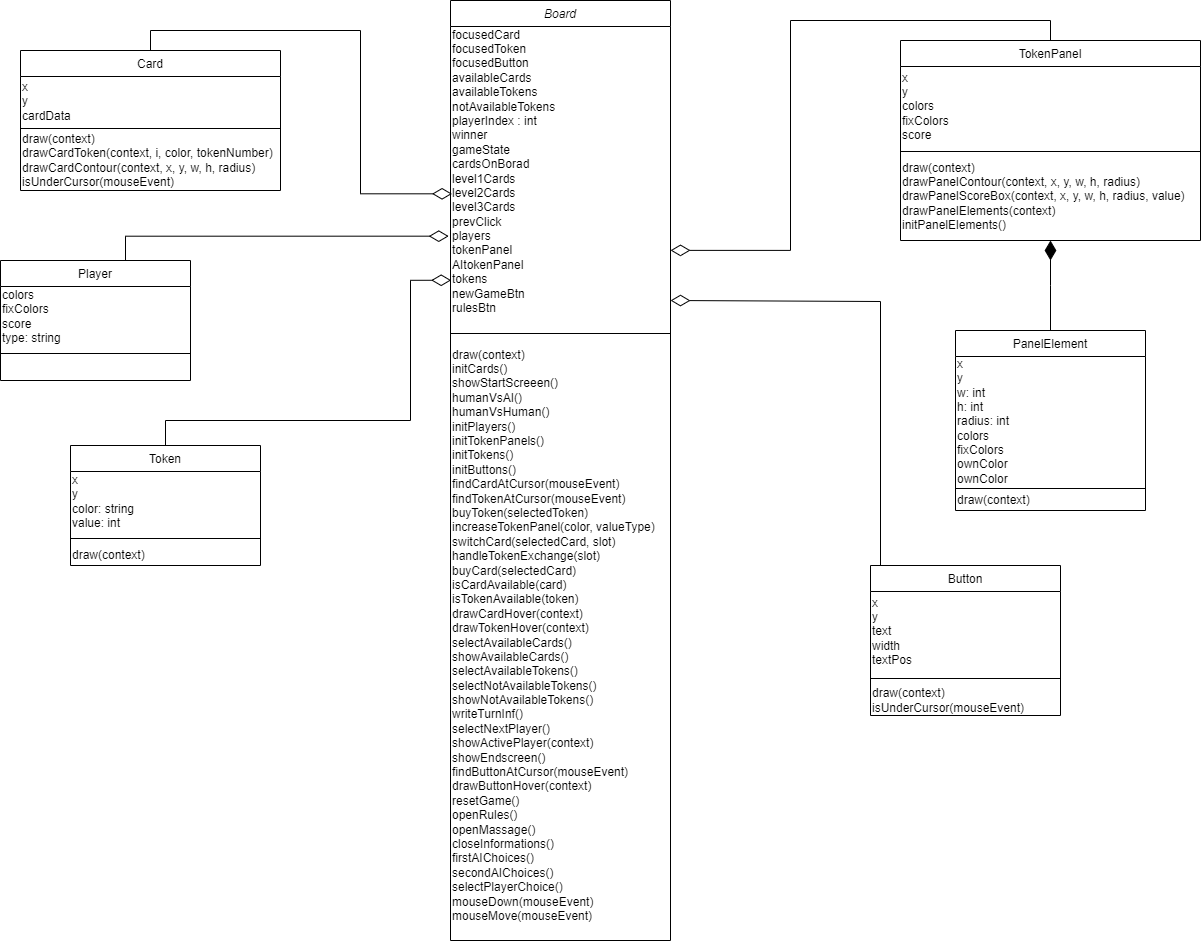

The diagram above was exported from draw.io. Its source (the exported page's mxGraphModel, read from the mxfile embedded in the PNG):
<mxGraphModel dx="1422" dy="762" grid="1" gridSize="10" guides="1" tooltips="1" connect="1" arrows="1" fold="1" page="1" pageScale="1" pageWidth="827" pageHeight="1169" math="0" shadow="0">
  <root>
    <mxCell id="WIyWlLk6GJQsqaUBKTNV-0" />
    <mxCell id="WIyWlLk6GJQsqaUBKTNV-1" parent="WIyWlLk6GJQsqaUBKTNV-0" />
    <mxCell id="zkfFHV4jXpPFQw0GAbJ--0" value="Board" style="swimlane;fontStyle=2;align=center;verticalAlign=top;childLayout=stackLayout;horizontal=1;startSize=26;horizontalStack=0;resizeParent=1;resizeLast=0;collapsible=1;marginBottom=0;rounded=0;shadow=0;strokeWidth=1;" parent="WIyWlLk6GJQsqaUBKTNV-1" vertex="1">
      <mxGeometry x="890" y="140" width="220" height="940" as="geometry">
        <mxRectangle x="230" y="140" width="160" height="26" as="alternateBounds" />
      </mxGeometry>
    </mxCell>
    <mxCell id="IOYFJZTqjKjq64x9FpMu-2" value="&lt;span style=&quot;background-color: rgb(255 , 255 , 255)&quot;&gt;focusedCard&lt;/span&gt;&lt;br&gt;&lt;span style=&quot;background-color: rgb(255 , 255 , 255)&quot;&gt;focusedToken&lt;br&gt;&lt;/span&gt;focusedButton&lt;br&gt;&lt;span style=&quot;background-color: rgb(255 , 255 , 255)&quot;&gt;availableCards&lt;/span&gt;&lt;br&gt;&lt;span style=&quot;background-color: rgb(255 , 255 , 255)&quot;&gt;availableTokens&lt;/span&gt;&lt;br&gt;&lt;span style=&quot;background-color: rgb(255 , 255 , 255)&quot;&gt;notAvailableTokens&lt;/span&gt;&lt;br&gt;&lt;span style=&quot;background-color: rgb(255 , 255 , 255)&quot;&gt;playerIndex : int&lt;/span&gt;&lt;br&gt;&lt;span style=&quot;background-color: rgb(255 , 255 , 255)&quot;&gt;winner&lt;/span&gt;&lt;br&gt;&lt;div&gt;gameState&lt;/div&gt;&lt;div&gt;cardsOnBorad&lt;/div&gt;&lt;div&gt;level1Cards&lt;/div&gt;&lt;div&gt;level2Cards&lt;/div&gt;&lt;div&gt;level3Cards&lt;br&gt;&lt;/div&gt;&lt;div&gt;prevClick&lt;br&gt;&lt;/div&gt;&lt;div&gt;players&lt;br&gt;&lt;/div&gt;&lt;div&gt;tokenPanel&lt;br&gt;&lt;/div&gt;&lt;div&gt;AItokenPanel&lt;/div&gt;&lt;div&gt;tokens&lt;/div&gt;&lt;div&gt;newGameBtn&lt;/div&gt;&lt;div&gt;rulesBtn&lt;br&gt;&lt;/div&gt;" style="text;html=1;align=left;verticalAlign=middle;resizable=0;points=[];autosize=1;strokeColor=none;fillColor=none;" parent="zkfFHV4jXpPFQw0GAbJ--0" vertex="1">
      <mxGeometry y="26" width="220" height="290" as="geometry" />
    </mxCell>
    <mxCell id="WGtUYzJwGFtki7BBYKfa-2" value="" style="line;html=1;strokeWidth=1;align=left;verticalAlign=bottom;spacingTop=-1;spacingLeft=3;spacingRight=3;rotatable=0;labelPosition=right;points=[];portConstraint=eastwest;horizontal=1;flipH=1;flipV=1;" parent="zkfFHV4jXpPFQw0GAbJ--0" vertex="1">
      <mxGeometry y="316" width="220" height="34" as="geometry" />
    </mxCell>
    <mxCell id="WGtUYzJwGFtki7BBYKfa-3" value="draw(context)&lt;br&gt;initCards()&lt;br&gt;showStartScreeen()&lt;br&gt;humanVsAI()&lt;br&gt;humanVsHuman()&lt;br&gt;initPlayers()&lt;br&gt;initTokenPanels()&lt;br&gt;initTokens()&lt;br&gt;initButtons()&lt;br&gt;findCardAtCursor(mouseEvent)&lt;br&gt;findTokenAtCursor(mouseEvent)&lt;br&gt;buyToken(selectedToken)&lt;br&gt;increaseTokenPanel(color, valueType)&lt;br&gt;switchCard(selectedCard, slot)&lt;br&gt;handleTokenExchange(slot)&lt;br&gt;buyCard(selectedCard)&lt;br&gt;isCardAvailable(card)&lt;br&gt;isTokenAvailable(token)&lt;br&gt;drawCardHover(context)&lt;br&gt;drawTokenHover(context)&lt;br&gt;selectAvailableCards()&lt;br&gt;showAvailableCards()&lt;br&gt;selectAvailableTokens()&lt;br&gt;selectNotAvailableTokens()&lt;br&gt;showNotAvailableTokens()&lt;br&gt;writeTurnInf()&lt;br&gt;selectNextPlayer()&lt;br&gt;showActivePlayer(context)&lt;br&gt;showEndscreen()&lt;br&gt;findButtonAtCursor(mouseEvent)&lt;br&gt;drawButtonHover(context)&lt;br&gt;resetGame()&lt;br&gt;openRules()&lt;br&gt;openMassage()&lt;br&gt;closeInformations()&lt;br&gt;firstAIChoices()&lt;br&gt;secondAIChoices()&lt;br&gt;selectPlayerChoice()&lt;br&gt;mouseDown(mouseEvent)&lt;br&gt;mouseMove(mouseEvent)" style="text;html=1;align=left;verticalAlign=middle;resizable=0;points=[];autosize=1;strokeColor=none;fillColor=none;" parent="zkfFHV4jXpPFQw0GAbJ--0" vertex="1">
      <mxGeometry y="350" width="220" height="570" as="geometry" />
    </mxCell>
    <mxCell id="IOYFJZTqjKjq64x9FpMu-4" style="edgeStyle=orthogonalEdgeStyle;rounded=0;orthogonalLoop=1;jettySize=auto;html=1;entryX=0.007;entryY=0.577;entryDx=0;entryDy=0;entryPerimeter=0;exitX=0.5;exitY=0;exitDx=0;exitDy=0;endArrow=diamondThin;endFill=0;endSize=17;" parent="WIyWlLk6GJQsqaUBKTNV-1" source="zkfFHV4jXpPFQw0GAbJ--6" target="IOYFJZTqjKjq64x9FpMu-2" edge="1">
      <mxGeometry relative="1" as="geometry" />
    </mxCell>
    <mxCell id="zkfFHV4jXpPFQw0GAbJ--6" value="Card" style="swimlane;fontStyle=0;align=center;verticalAlign=top;childLayout=stackLayout;horizontal=1;startSize=26;horizontalStack=0;resizeParent=1;resizeLast=0;collapsible=1;marginBottom=0;rounded=0;shadow=0;strokeWidth=1;" parent="WIyWlLk6GJQsqaUBKTNV-1" vertex="1">
      <mxGeometry x="460" y="190" width="260" height="140" as="geometry">
        <mxRectangle x="130" y="380" width="160" height="26" as="alternateBounds" />
      </mxGeometry>
    </mxCell>
    <mxCell id="JVe7IwvyS4OoP-zbahuW-10" value="x&lt;br&gt;y&lt;br&gt;cardData" style="text;html=1;align=left;verticalAlign=middle;resizable=0;points=[];autosize=1;strokeColor=none;fillColor=none;" parent="zkfFHV4jXpPFQw0GAbJ--6" vertex="1">
      <mxGeometry y="26" width="260" height="50" as="geometry" />
    </mxCell>
    <mxCell id="zkfFHV4jXpPFQw0GAbJ--9" value="" style="line;html=1;strokeWidth=1;align=left;verticalAlign=middle;spacingTop=-1;spacingLeft=3;spacingRight=3;rotatable=0;labelPosition=right;points=[];portConstraint=eastwest;" parent="zkfFHV4jXpPFQw0GAbJ--6" vertex="1">
      <mxGeometry y="76" width="260" height="4" as="geometry" />
    </mxCell>
    <mxCell id="JVe7IwvyS4OoP-zbahuW-11" value="draw(context)&lt;br&gt;drawCardToken(context, i, color, tokenNumber)&lt;br&gt;drawCardContour(context, x, y, w, h, radius)&lt;br&gt;isUnderCursor(mouseEvent)&lt;br&gt;" style="text;html=1;align=left;verticalAlign=middle;resizable=0;points=[];autosize=1;strokeColor=none;fillColor=none;" parent="zkfFHV4jXpPFQw0GAbJ--6" vertex="1">
      <mxGeometry y="80" width="260" height="60" as="geometry" />
    </mxCell>
    <mxCell id="IOYFJZTqjKjq64x9FpMu-3" style="edgeStyle=orthogonalEdgeStyle;rounded=0;orthogonalLoop=1;jettySize=auto;html=1;exitX=0.5;exitY=0;exitDx=0;exitDy=0;entryX=1;entryY=0.772;entryDx=0;entryDy=0;entryPerimeter=0;endArrow=diamondThin;endFill=0;endSize=17;" parent="WIyWlLk6GJQsqaUBKTNV-1" source="zkfFHV4jXpPFQw0GAbJ--13" target="IOYFJZTqjKjq64x9FpMu-2" edge="1">
      <mxGeometry relative="1" as="geometry">
        <mxPoint x="1360" y="320" as="targetPoint" />
      </mxGeometry>
    </mxCell>
    <mxCell id="zkfFHV4jXpPFQw0GAbJ--13" value="TokenPanel" style="swimlane;fontStyle=0;align=center;verticalAlign=top;childLayout=stackLayout;horizontal=1;startSize=26;horizontalStack=0;resizeParent=1;resizeLast=0;collapsible=1;marginBottom=0;rounded=0;shadow=0;strokeWidth=1;" parent="WIyWlLk6GJQsqaUBKTNV-1" vertex="1">
      <mxGeometry x="1340" y="180" width="300" height="200" as="geometry">
        <mxRectangle x="340" y="380" width="170" height="26" as="alternateBounds" />
      </mxGeometry>
    </mxCell>
    <mxCell id="JVe7IwvyS4OoP-zbahuW-14" value="x&lt;br&gt;y&lt;br&gt;colors&lt;br&gt;fixColors&lt;br&gt;score" style="text;html=1;align=left;verticalAlign=middle;resizable=0;points=[];autosize=1;strokeColor=none;fillColor=none;" parent="zkfFHV4jXpPFQw0GAbJ--13" vertex="1">
      <mxGeometry y="26" width="300" height="80" as="geometry" />
    </mxCell>
    <mxCell id="zkfFHV4jXpPFQw0GAbJ--15" value="" style="line;html=1;strokeWidth=1;align=left;verticalAlign=middle;spacingTop=-1;spacingLeft=3;spacingRight=3;rotatable=0;labelPosition=right;points=[];portConstraint=eastwest;" parent="zkfFHV4jXpPFQw0GAbJ--13" vertex="1">
      <mxGeometry y="106" width="300" height="10" as="geometry" />
    </mxCell>
    <mxCell id="JVe7IwvyS4OoP-zbahuW-15" value="draw(context)&lt;br&gt;drawPanelContour(context, x, y, w, h, radius)&lt;br&gt;drawPanelScoreBox(context, x, y, w, h, radius, value)&lt;br&gt;drawPanelElements(context)&lt;br&gt;initPanelElements()" style="text;html=1;align=left;verticalAlign=middle;resizable=0;points=[];autosize=1;strokeColor=none;fillColor=none;" parent="zkfFHV4jXpPFQw0GAbJ--13" vertex="1">
      <mxGeometry y="116" width="300" height="80" as="geometry" />
    </mxCell>
    <mxCell id="IOYFJZTqjKjq64x9FpMu-5" style="edgeStyle=orthogonalEdgeStyle;rounded=0;orthogonalLoop=1;jettySize=auto;html=1;exitX=0.5;exitY=0;exitDx=0;exitDy=0;entryX=0.003;entryY=0.875;entryDx=0;entryDy=0;entryPerimeter=0;endArrow=diamondThin;endFill=0;endSize=17;" parent="WIyWlLk6GJQsqaUBKTNV-1" source="5YEF6xmZ004G6GyNFiMT-0" target="IOYFJZTqjKjq64x9FpMu-2" edge="1">
      <mxGeometry relative="1" as="geometry">
        <mxPoint x="790" y="439" as="targetPoint" />
        <Array as="points">
          <mxPoint x="605" y="560" />
          <mxPoint x="850" y="560" />
          <mxPoint x="850" y="420" />
        </Array>
      </mxGeometry>
    </mxCell>
    <mxCell id="5YEF6xmZ004G6GyNFiMT-0" value="Token" style="swimlane;fontStyle=0;align=center;verticalAlign=top;childLayout=stackLayout;horizontal=1;startSize=26;horizontalStack=0;resizeParent=1;resizeLast=0;collapsible=1;marginBottom=0;rounded=0;shadow=0;strokeWidth=1;" parent="WIyWlLk6GJQsqaUBKTNV-1" vertex="1">
      <mxGeometry x="510" y="585" width="190" height="120" as="geometry">
        <mxRectangle x="130" y="380" width="160" height="26" as="alternateBounds" />
      </mxGeometry>
    </mxCell>
    <mxCell id="JVe7IwvyS4OoP-zbahuW-16" value="x&lt;br&gt;y&lt;br&gt;color: string&lt;br&gt;value: int" style="text;html=1;align=left;verticalAlign=middle;resizable=0;points=[];autosize=1;strokeColor=none;fillColor=none;" parent="5YEF6xmZ004G6GyNFiMT-0" vertex="1">
      <mxGeometry y="26" width="190" height="60" as="geometry" />
    </mxCell>
    <mxCell id="5YEF6xmZ004G6GyNFiMT-1" value="" style="line;html=1;strokeWidth=1;align=left;verticalAlign=middle;spacingTop=-1;spacingLeft=3;spacingRight=3;rotatable=0;labelPosition=right;points=[];portConstraint=eastwest;" parent="5YEF6xmZ004G6GyNFiMT-0" vertex="1">
      <mxGeometry y="86" width="190" height="14" as="geometry" />
    </mxCell>
    <mxCell id="JVe7IwvyS4OoP-zbahuW-17" value="draw(context)" style="text;html=1;align=left;verticalAlign=middle;resizable=0;points=[];autosize=1;strokeColor=none;fillColor=none;" parent="5YEF6xmZ004G6GyNFiMT-0" vertex="1">
      <mxGeometry y="100" width="190" height="20" as="geometry" />
    </mxCell>
    <mxCell id="5YEF6xmZ004G6GyNFiMT-3" value="PanelElement" style="swimlane;fontStyle=0;align=center;verticalAlign=top;childLayout=stackLayout;horizontal=1;startSize=26;horizontalStack=0;resizeParent=1;resizeLast=0;collapsible=1;marginBottom=0;rounded=0;shadow=0;strokeWidth=1;" parent="WIyWlLk6GJQsqaUBKTNV-1" vertex="1">
      <mxGeometry x="1395" y="470" width="190" height="180" as="geometry">
        <mxRectangle x="340" y="380" width="170" height="26" as="alternateBounds" />
      </mxGeometry>
    </mxCell>
    <mxCell id="JVe7IwvyS4OoP-zbahuW-12" value="x&lt;br&gt;y&lt;br&gt;w: int&lt;br&gt;h: int&lt;br&gt;radius: int&lt;br&gt;colors&lt;br&gt;fixColors&lt;br&gt;ownColor&lt;br&gt;ownColor" style="text;html=1;align=left;verticalAlign=middle;resizable=0;points=[];autosize=1;strokeColor=none;fillColor=none;" parent="5YEF6xmZ004G6GyNFiMT-3" vertex="1">
      <mxGeometry y="26" width="190" height="130" as="geometry" />
    </mxCell>
    <mxCell id="5YEF6xmZ004G6GyNFiMT-4" value="" style="line;html=1;strokeWidth=1;align=left;verticalAlign=middle;spacingTop=-1;spacingLeft=3;spacingRight=3;rotatable=0;labelPosition=right;points=[];portConstraint=eastwest;" parent="5YEF6xmZ004G6GyNFiMT-3" vertex="1">
      <mxGeometry y="156" width="190" height="4" as="geometry" />
    </mxCell>
    <mxCell id="JVe7IwvyS4OoP-zbahuW-13" value="draw(context)&lt;br&gt;" style="text;html=1;align=left;verticalAlign=middle;resizable=0;points=[];autosize=1;strokeColor=none;fillColor=none;" parent="5YEF6xmZ004G6GyNFiMT-3" vertex="1">
      <mxGeometry y="160" width="190" height="20" as="geometry" />
    </mxCell>
    <mxCell id="5YEF6xmZ004G6GyNFiMT-5" value="" style="endArrow=diamondThin;endSize=17;endFill=1;shadow=0;strokeWidth=1;rounded=0;edgeStyle=elbowEdgeStyle;elbow=vertical;entryX=0.5;entryY=1;entryDx=0;entryDy=0;exitX=0.5;exitY=0;exitDx=0;exitDy=0;" parent="WIyWlLk6GJQsqaUBKTNV-1" source="5YEF6xmZ004G6GyNFiMT-3" target="zkfFHV4jXpPFQw0GAbJ--13" edge="1">
      <mxGeometry width="160" relative="1" as="geometry">
        <mxPoint x="1050" y="643" as="sourcePoint" />
        <mxPoint x="1260" y="500" as="targetPoint" />
      </mxGeometry>
    </mxCell>
    <mxCell id="IOYFJZTqjKjq64x9FpMu-12" style="edgeStyle=orthogonalEdgeStyle;rounded=0;orthogonalLoop=1;jettySize=auto;html=1;exitX=0.5;exitY=0;exitDx=0;exitDy=0;entryX=-0.008;entryY=0.723;entryDx=0;entryDy=0;entryPerimeter=0;endArrow=diamondThin;endFill=0;endSize=17;" parent="WIyWlLk6GJQsqaUBKTNV-1" source="IOYFJZTqjKjq64x9FpMu-8" target="IOYFJZTqjKjq64x9FpMu-2" edge="1">
      <mxGeometry relative="1" as="geometry">
        <Array as="points">
          <mxPoint x="565" y="400" />
          <mxPoint x="565" y="376" />
        </Array>
      </mxGeometry>
    </mxCell>
    <mxCell id="IOYFJZTqjKjq64x9FpMu-8" value="Player" style="swimlane;fontStyle=0;align=center;verticalAlign=top;childLayout=stackLayout;horizontal=1;startSize=26;horizontalStack=0;resizeParent=1;resizeLast=0;collapsible=1;marginBottom=0;rounded=0;shadow=0;strokeWidth=1;" parent="WIyWlLk6GJQsqaUBKTNV-1" vertex="1">
      <mxGeometry x="440" y="400" width="190" height="120" as="geometry">
        <mxRectangle x="130" y="380" width="160" height="26" as="alternateBounds" />
      </mxGeometry>
    </mxCell>
    <mxCell id="IOYFJZTqjKjq64x9FpMu-9" value="colors&lt;br&gt;fixColors&lt;br&gt;score&lt;br&gt;type: string" style="text;html=1;align=left;verticalAlign=middle;resizable=0;points=[];autosize=1;strokeColor=none;fillColor=none;" parent="IOYFJZTqjKjq64x9FpMu-8" vertex="1">
      <mxGeometry y="26" width="190" height="60" as="geometry" />
    </mxCell>
    <mxCell id="IOYFJZTqjKjq64x9FpMu-10" value="" style="line;html=1;strokeWidth=1;align=left;verticalAlign=middle;spacingTop=-1;spacingLeft=3;spacingRight=3;rotatable=0;labelPosition=right;points=[];portConstraint=eastwest;" parent="IOYFJZTqjKjq64x9FpMu-8" vertex="1">
      <mxGeometry y="86" width="190" height="14" as="geometry" />
    </mxCell>
    <mxCell id="IOYFJZTqjKjq64x9FpMu-18" style="edgeStyle=orthogonalEdgeStyle;rounded=0;orthogonalLoop=1;jettySize=auto;html=1;exitX=0.5;exitY=0;exitDx=0;exitDy=0;endArrow=diamondThin;endFill=0;endSize=17;" parent="WIyWlLk6GJQsqaUBKTNV-1" source="IOYFJZTqjKjq64x9FpMu-14" edge="1">
      <mxGeometry relative="1" as="geometry">
        <mxPoint x="1110" y="440" as="targetPoint" />
        <Array as="points">
          <mxPoint x="1320" y="705" />
          <mxPoint x="1320" y="441" />
        </Array>
      </mxGeometry>
    </mxCell>
    <mxCell id="IOYFJZTqjKjq64x9FpMu-14" value="Button" style="swimlane;fontStyle=0;align=center;verticalAlign=top;childLayout=stackLayout;horizontal=1;startSize=26;horizontalStack=0;resizeParent=1;resizeLast=0;collapsible=1;marginBottom=0;rounded=0;shadow=0;strokeWidth=1;" parent="WIyWlLk6GJQsqaUBKTNV-1" vertex="1">
      <mxGeometry x="1310" y="705" width="190" height="150" as="geometry">
        <mxRectangle x="130" y="380" width="160" height="26" as="alternateBounds" />
      </mxGeometry>
    </mxCell>
    <mxCell id="IOYFJZTqjKjq64x9FpMu-15" value="x&lt;br&gt;y&lt;br&gt;text&lt;br&gt;width&lt;br&gt;textPos" style="text;html=1;align=left;verticalAlign=middle;resizable=0;points=[];autosize=1;strokeColor=none;fillColor=none;" parent="IOYFJZTqjKjq64x9FpMu-14" vertex="1">
      <mxGeometry y="26" width="190" height="80" as="geometry" />
    </mxCell>
    <mxCell id="IOYFJZTqjKjq64x9FpMu-16" value="" style="line;html=1;strokeWidth=1;align=left;verticalAlign=middle;spacingTop=-1;spacingLeft=3;spacingRight=3;rotatable=0;labelPosition=right;points=[];portConstraint=eastwest;" parent="IOYFJZTqjKjq64x9FpMu-14" vertex="1">
      <mxGeometry y="106" width="190" height="14" as="geometry" />
    </mxCell>
    <mxCell id="IOYFJZTqjKjq64x9FpMu-17" value="draw(context)&lt;br&gt;isUnderCursor(mouseEvent)" style="text;html=1;align=left;verticalAlign=middle;resizable=0;points=[];autosize=1;strokeColor=none;fillColor=none;" parent="IOYFJZTqjKjq64x9FpMu-14" vertex="1">
      <mxGeometry y="120" width="190" height="30" as="geometry" />
    </mxCell>
  </root>
</mxGraphModel>